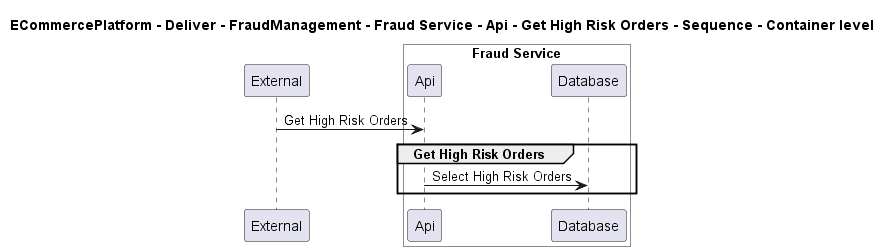

The diagram above was rendered by PlantUML. Its source (embedded in the PNG):
@startuml

title ECommercePlatform - Deliver - FraudManagement - Fraud Service - Api - Get High Risk Orders - Sequence - Container level

participant "External" as C4InterFlow.SoftwareSystems.ExternalSystem

box "Fraud Service" #White
    participant "Api" as ECommercePlatform.Deliver.FraudManagement.SoftwareSystems.FraudService.Containers.Api
    participant "Database" as ECommercePlatform.Deliver.FraudManagement.SoftwareSystems.FraudService.Containers.Database
end box


C4InterFlow.SoftwareSystems.ExternalSystem -> ECommercePlatform.Deliver.FraudManagement.SoftwareSystems.FraudService.Containers.Api : Get High Risk Orders
group Get High Risk Orders
ECommercePlatform.Deliver.FraudManagement.SoftwareSystems.FraudService.Containers.Api -> ECommercePlatform.Deliver.FraudManagement.SoftwareSystems.FraudService.Containers.Database : Select High Risk Orders
end


@enduml